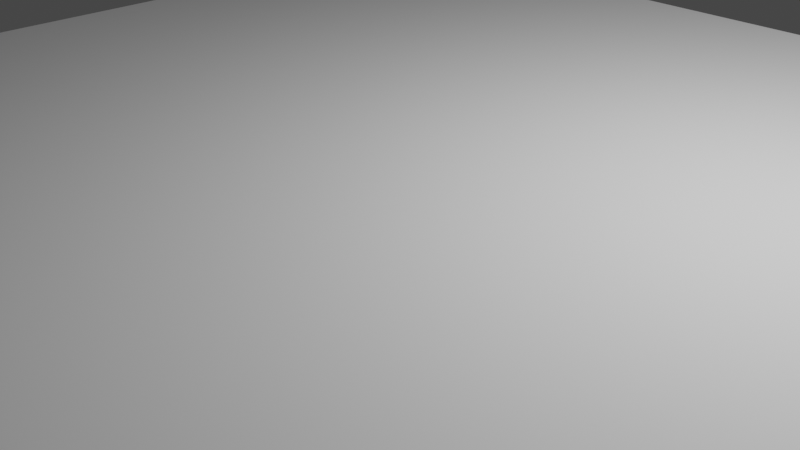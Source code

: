 # Source: test.blend  (saved by Blender 3.3.6; exported with 4.5.12 LTS)
import bpy
from mathutils import Matrix  # noqa: F401  (used for matrix-valued properties, if any)

bpy.ops.wm.read_factory_settings(use_empty=True)
scene = bpy.context.scene
scene.name = 'Scene'

# ---- collections
col_collection = bpy.data.collections.new('Collection'); scene.collection.children.link(col_collection)

# ---- world
world_world = bpy.data.worlds.new('World'); scene.world = world_world
world_world.use_nodes = True; world_world.node_tree.nodes.clear()
_N = world_world.node_tree.nodes; _L = world_world.node_tree.links
n0 = _N.new('ShaderNodeOutputWorld'); n0.name = 'World Output'; n0.location = (300, 300)
n1 = _N.new('ShaderNodeBackground'); n1.name = 'Background'; n1.location = (10, 300)
n1.inputs[0].default_value = (0.05088, 0.05088, 0.05088, 1.0)
_L.new(n1.outputs[0], n0.inputs[0])
n0.is_active_output = True
world_world.color = (0.05088, 0.05088, 0.05088)
world_world.use_sun_shadow = False
world_world.sun_shadow_jitter_overblur = 0.0

# ---- cameras
cam_camera = bpy.data.cameras.new('Camera')
cam_camera.clip_end = 100.0
cam_camera.ortho_scale = 7.314

# ---- lights
light_light = bpy.data.lights.new('Light', 'POINT')
light_light.transmission_factor = 0.0
light_light.energy = 1000.0
light_light.shadow_soft_size = 0.1
light_light.shadow_maximum_resolution = 0.006
light_light.use_absolute_resolution = True

# ---- meshes
me_cube_004 = bpy.data.meshes.new('Cube.004')
me_cube_004.from_pydata([(54.54, -5.173, -30.0), (79.48, 1.045, -29.36), (54.54, -5.173, -28.0), (54.54, 5.421, -30.0), (79.67, 1.026, -29.36), (54.54, 5.421, -28.0), (82.98, -5.173, -30.0), (79.86, 0.9691, -29.36), (82.98, -5.173, -28.0), (82.98, 5.421, -30.0), (80.03, 0.8767, -29.36), (82.98, 5.421, -28.0), (80.18, 0.7523, -29.36), (80.31, 0.6008, -29.36), (80.4, 0.4279, -29.36), (80.46, 0.2403, -29.36), (80.48, 0.04521, -29.36), (80.46, -0.1499, -29.36), (80.4, -0.3375, -29.36), (80.31, -0.5104, -29.36), (80.18, -0.6619, -29.36), (80.03, -0.7863, -29.36), (79.86, -0.8787, -29.36), (79.67, -0.9356, -29.36), (79.48, -0.9548, -29.36), (79.28, -0.9356, -29.36), (79.1, -0.8787, -29.36), (78.92, -0.7863, -29.36), (78.77, -0.6619, -29.36), (78.65, -0.5104, -29.36), (78.55, -0.3375, -29.36), (78.5, -0.1499, -29.36), (78.48, 0.04521, -29.36), (78.5, 0.2403, -29.36), (78.55, 0.4279, -29.36), (78.65, 0.6008, -29.36), (78.77, 0.7523, -29.36), (78.92, 0.8767, -29.36), (79.1, 0.9691, -29.36), (79.28, 1.026, -29.36), (78.48, 0.04521, -28.0), (78.5, -0.1499, -28.0), (78.5, 0.2403, -28.0), (78.65, -0.5104, -28.0), (78.55, -0.3375, -28.0), (78.55, 0.4279, -28.0), (78.65, 0.6008, -28.0), (79.28, -0.9356, -28.0), (79.28, 1.026, -28.0), (79.1, -0.8787, -28.0), (79.1, 0.9691, -28.0), (78.92, -0.7863, -28.0), (78.77, -0.6619, -28.0), (78.77, 0.7523, -28.0), (78.92, 0.8767, -28.0), (79.67, -0.9356, -28.0), (79.67, 1.026, -28.0), (79.86, -0.8787, -28.0), (79.86, 0.9691, -28.0), (80.48, 0.04521, -28.0), (80.46, -0.1499, -28.0), (80.46, 0.2403, -28.0), (80.31, -0.5104, -28.0), (80.4, -0.3375, -28.0), (80.4, 0.4279, -28.0), (80.31, 0.6008, -28.0), (80.03, -0.7863, -28.0), (80.18, -0.6619, -28.0), (80.18, 0.7523, -28.0), (80.03, 0.8767, -28.0), (79.48, 1.045, -28.0), (79.48, -0.9548, -28.0), (-5.384, -5.384, -1.07), (-5.384, -5.384, 1.07), (-5.384, 5.384, -1.07), (-5.384, 5.384, 1.07), (5.384, -5.384, -1.07), (5.384, -5.384, 1.07), (5.384, 5.384, -1.07), (5.384, 5.384, 1.07), (5.397, -5.348, -1.07), (5.397, -5.348, 1.07), (5.397, 5.421, -1.07), (5.397, 5.421, 1.07), (9.443, -5.348, -1.07), (9.443, -5.348, 1.07), (9.443, 5.421, -1.07), (9.443, 5.421, 1.07), (9.443, -5.348, -1.07), (9.443, -5.348, 1.07), (9.443, 5.421, -1.07), (9.443, 5.421, 1.07), (9.415, -5.288, 0.9671), (9.415, -5.288, -21.65), (9.415, 5.417, 0.9671), (9.415, 5.417, -21.65), (28.04, -5.288, -21.65), (28.04, 5.417, -21.65), (13.21, -5.288, 0.9671), (28.04, -5.288, -17.04), (13.21, -5.288, -2.635), (15.33, -5.288, -2.772), (16.18, -5.288, -6.238), (18.3, -5.288, -6.374), (19.14, -5.288, -9.84), (21.27, -5.288, -9.977), (22.11, -5.288, -13.44), (24.23, -5.288, -13.58), (25.08, -5.288, -17.04), (28.04, 5.417, -17.04), (13.21, 5.417, 0.9671), (25.08, 5.417, -17.04), (24.23, 5.417, -13.58), (22.11, 5.417, -13.44), (21.27, 5.417, -9.977), (19.14, 5.417, -9.84), (18.3, 5.417, -6.374), (16.18, 5.417, -6.238), (15.33, 5.417, -2.772), (13.21, 5.417, -2.635), (27.25, -5.173, -23.45), (27.7, -5.173, -21.5), (27.25, 5.421, -23.45), (27.7, 5.421, -21.5), (54.97, -5.173, -29.85), (55.42, -5.173, -27.9), (54.97, 5.421, -29.85), (55.42, 5.421, -27.9), (54.53, -5.178, -30.0), (79.48, 1.038, -29.36), (54.53, -5.178, -27.99), (54.53, 5.427, -30.0), (79.67, 1.019, -29.36), (54.53, 5.427, -27.99), (82.99, -5.178, -30.0), (79.86, 0.9624, -29.36), (82.99, -5.178, -27.99), (82.99, 5.427, -30.0), (80.03, 0.8706, -29.36), (82.99, 5.427, -27.99), (80.18, 0.7472, -29.36), (80.3, 0.5967, -29.36), (80.39, 0.4251, -29.36), (80.45, 0.2389, -29.36), (80.47, 0.04521, -29.36), (80.45, -0.1485, -29.36), (80.39, -0.3347, -29.36), (80.3, -0.5063, -29.36), (80.18, -0.6567, -29.36), (80.03, -0.7802, -29.36), (79.86, -0.8719, -29.36), (79.67, -0.9284, -29.36), (79.48, -0.9475, -29.36), (79.28, -0.9284, -29.36), (79.1, -0.8719, -29.36), (78.93, -0.7802, -29.36), (78.78, -0.6567, -29.36), (78.65, -0.5063, -29.36), (78.56, -0.3347, -29.36), (78.5, -0.1485, -29.36), (78.48, 0.04521, -29.36), (78.5, 0.2389, -29.36), (78.56, 0.4251, -29.36), (78.65, 0.5967, -29.36), (78.78, 0.7472, -29.36), (78.93, 0.8706, -29.36), (79.1, 0.9624, -29.36), (79.28, 1.019, -29.36), (78.48, 0.04521, -27.99), (78.5, -0.1485, -27.99), (78.5, 0.2389, -27.99), (78.65, -0.5063, -27.99), (78.56, -0.3347, -27.99), (78.56, 0.4251, -27.99), (78.65, 0.5967, -27.99), (79.28, -0.9284, -27.99), (79.28, 1.019, -27.99), (79.1, -0.8719, -27.99), (79.1, 0.9624, -27.99), (78.93, -0.7802, -27.99), (78.78, -0.6567, -27.99), (78.78, 0.7472, -27.99), (78.93, 0.8706, -27.99), (79.67, -0.9289, -27.99), (79.67, 1.019, -27.99), (79.86, -0.8719, -27.99), (79.86, 0.9624, -27.99), (80.47, 0.04521, -27.99), (80.45, -0.1485, -27.99), (80.45, 0.2389, -27.99), (80.3, -0.5063, -27.99), (80.39, -0.3347, -27.99), (80.39, 0.4251, -27.99), (80.3, 0.5967, -27.99), (80.03, -0.7802, -27.99), (80.18, -0.6567, -27.99), (80.18, 0.7472, -27.99), (80.03, 0.8706, -27.99), (79.48, 1.038, -27.99), (79.48, -0.9475, -27.99), (-5.39, -5.39, -1.076), (-5.39, -5.39, 1.076), (-5.39, 5.39, -1.076), (-5.39, 5.39, 1.076), (5.39, -5.39, -1.076), (5.39, -5.39, 1.076), (5.39, 5.39, -1.076), (5.39, 5.39, 1.076), (5.391, -5.353, -1.076), (5.391, -5.353, 1.076), (5.391, 5.427, -1.076), (5.391, 5.427, 1.076), (9.443, -5.351, -1.08), (9.443, -5.355, 1.063), (9.443, 5.425, -1.08), (9.443, 5.428, 1.063), (9.448, -5.348, -1.079), (9.448, -5.348, 1.061), (9.448, 5.421, -1.079), (9.448, 5.421, 1.061), (9.41, -5.294, 0.9729), (9.41, -5.294, -21.66), (9.41, 5.423, 0.9729), (9.41, 5.423, -21.66), (28.05, -5.294, -21.66), (28.05, 5.423, -21.66), (13.22, -5.294, 0.9729), (28.05, -5.294, -17.04), (13.22, -5.294, -2.63), (15.34, -5.294, -2.766), (16.18, -5.294, -6.232), (18.31, -5.294, -6.368), (19.15, -5.294, -9.834), (21.27, -5.294, -9.97), (22.11, -5.294, -13.44), (24.24, -5.294, -13.57), (25.08, -5.294, -17.04), (28.05, 5.423, -17.04), (13.22, 5.423, 0.9729), (25.08, 5.423, -17.04), (24.24, 5.423, -13.57), (22.11, 5.423, -13.44), (21.27, 5.423, -9.97), (19.15, 5.423, -9.834), (18.31, 5.423, -6.368), (16.18, 5.423, -6.232), (15.34, 5.423, -2.766), (13.22, 5.423, -2.63), (27.25, -5.178, -23.46), (27.7, -5.178, -21.5), (27.25, 5.427, -23.46), (27.7, 5.427, -21.5), (54.97, -5.178, -29.86), (55.42, -5.178, -27.9), (54.97, 5.427, -29.86), (55.42, 5.427, -27.9)], [], [(0, 3, 5, 2), (3, 9, 11, 5), (9, 6, 8, 11), (6, 0, 2, 8), (3, 0, 6, 9), (55, 57, 66, 67, 62, 63, 60, 59, 61, 64, 65, 68, 69, 58, 56, 11, 8), (56, 70, 48, 50, 54, 53, 46, 45, 42, 40, 41, 44, 43, 52, 51, 49, 47, 71, 55, 8, 2, 5, 11), (70, 56, 4, 1), (56, 58, 7, 4), (7, 58, 69, 10), (10, 69, 68, 12), (12, 68, 65, 13), (13, 65, 64, 14), (14, 64, 61, 15), (15, 61, 59, 16), (16, 59, 60, 17), (17, 60, 63, 18), (18, 63, 62, 19), (19, 62, 67, 20), (20, 67, 66, 21), (21, 66, 57, 22), (22, 57, 55, 23), (23, 55, 71, 24), (24, 71, 47, 25), (25, 47, 49, 26), (49, 51, 27, 26), (51, 52, 28, 27), (52, 43, 29, 28), (43, 44, 30, 29), (44, 41, 31, 30), (41, 40, 32, 31), (40, 42, 33, 32), (42, 45, 34, 33), (45, 46, 35, 34), (46, 53, 36, 35), (53, 54, 37, 36), (54, 50, 38, 37), (50, 48, 39, 38), (48, 70, 1, 39), (23, 24, 25, 26, 27, 28, 29, 30, 31, 32, 33, 34, 35, 36, 37, 38, 39, 1, 4, 7, 10, 12, 13, 14, 15, 16, 17, 18, 19, 20, 21, 22), (72, 74, 75, 73), (74, 78, 79, 75), (78, 76, 77, 79), (76, 72, 73, 77), (74, 72, 76, 78), (79, 77, 73, 75), (80, 82, 83, 81), (82, 86, 87, 83), (85, 89, 88, 84), (84, 80, 81, 85), (82, 80, 84, 86), (87, 85, 81, 83), (90, 88, 89, 91), (84, 88, 90, 86), (87, 91, 89, 85), (86, 90, 91, 87), (92, 93, 95, 94), (98, 100, 101, 102, 103, 104, 105, 106, 107, 108, 99, 96, 93, 92), (94, 95, 97, 109, 111, 112, 113, 114, 115, 116, 117, 118, 119, 110), (109, 97, 96, 99), (97, 95, 93, 96), (98, 110, 119, 100), (100, 119, 118, 101), (101, 118, 117, 102), (102, 117, 116, 103), (103, 116, 115, 104), (104, 115, 114, 105), (105, 114, 113, 106), (106, 113, 112, 107), (107, 112, 111, 108), (108, 111, 109, 99), (94, 110, 98, 92), (120, 122, 123, 121), (122, 126, 127, 123), (126, 124, 125, 127), (124, 120, 121, 125), (122, 120, 124, 126), (127, 125, 121, 123), (128, 130, 133, 131), (131, 133, 139, 137), (137, 139, 136, 134), (134, 136, 130, 128), (131, 137, 134, 128), (183, 136, 139, 184, 186, 197, 196, 193, 192, 189, 187, 188, 191, 190, 195, 194, 185), (184, 139, 133, 130, 136, 183, 199, 175, 177, 179, 180, 171, 172, 169, 168, 170, 173, 174, 181, 182, 178, 176, 198), (198, 129, 132, 184), (184, 132, 135, 186), (135, 138, 197, 186), (138, 140, 196, 197), (140, 141, 193, 196), (141, 142, 192, 193), (142, 143, 189, 192), (143, 144, 187, 189), (144, 145, 188, 187), (145, 146, 191, 188), (146, 147, 190, 191), (147, 148, 195, 190), (148, 149, 194, 195), (149, 150, 185, 194), (150, 151, 183, 185), (151, 152, 199, 183), (152, 153, 175, 199), (153, 154, 177, 175), (177, 154, 155, 179), (179, 155, 156, 180), (180, 156, 157, 171), (171, 157, 158, 172), (172, 158, 159, 169), (169, 159, 160, 168), (168, 160, 161, 170), (170, 161, 162, 173), (173, 162, 163, 174), (174, 163, 164, 181), (181, 164, 165, 182), (182, 165, 166, 178), (178, 166, 167, 176), (176, 167, 129, 198), (151, 150, 149, 148, 147, 146, 145, 144, 143, 142, 141, 140, 138, 135, 132, 129, 167, 166, 165, 164, 163, 162, 161, 160, 159, 158, 157, 156, 155, 154, 153, 152), (200, 201, 203, 202), (202, 203, 207, 206), (206, 207, 205, 204), (204, 205, 201, 200), (202, 206, 204, 200), (207, 203, 201, 205), (208, 209, 211, 210), (210, 211, 215, 214), (213, 212, 216, 217), (212, 213, 209, 208), (210, 214, 212, 208), (215, 211, 209, 213), (218, 219, 217, 216), (212, 214, 218, 216), (215, 213, 217, 219), (214, 215, 219, 218), (220, 222, 223, 221), (226, 220, 221, 224, 227, 236, 235, 234, 233, 232, 231, 230, 229, 228), (222, 238, 247, 246, 245, 244, 243, 242, 241, 240, 239, 237, 225, 223), (237, 227, 224, 225), (225, 224, 221, 223), (226, 228, 247, 238), (228, 229, 246, 247), (229, 230, 245, 246), (230, 231, 244, 245), (231, 232, 243, 244), (232, 233, 242, 243), (233, 234, 241, 242), (234, 235, 240, 241), (235, 236, 239, 240), (236, 227, 237, 239), (222, 220, 226, 238), (248, 249, 251, 250), (250, 251, 255, 254), (254, 255, 253, 252), (252, 253, 249, 248), (250, 254, 252, 248), (255, 251, 249, 253)])
_uv = me_cube_004.uv_layers.new(name='UVMap')
_uv.uv.foreach_set('vector', [0.375, 0.0, 0.375, 0.25, 0.625, 0.25, 0.625, 0.0, 0.375, 0.25, 0.375, 0.5, 0.625, 0.5, 0.625, 0.25, 0.375, 0.5, 0.375, 0.75, 0.625, 0.75, 0.625, 0.5, 0.375, 0.75, 0.375, 1.0, 0.625, 1.0, 0.625, 0.75, 0.125, 0.5, 0.125, 0.75, 0.375, 0.75, 0.375, 0.5, 0.6541, 0.65, 0.6524, 0.6487, 0.6509, 0.6465, 0.6496, 0.6436, 0.6485, 0.64, 0.6477, 0.6359, 0.6472, 0.6315, 0.647, 0.6269, 0.6472, 0.6223, 0.6477, 0.6178, 0.6485, 0.6138, 0.6496, 0.6102, 0.6509, 0.6072, 0.6524, 0.6051, 0.6541, 0.6037, 0.625, 0.5, 0.625, 0.75, 0.6541, 0.6037, 0.6558, 0.6033, 0.6575, 0.6037, 0.6591, 0.6051, 0.6607, 0.6072, 0.662, 0.6102, 0.6631, 0.6138, 0.6639, 0.6178, 0.6644, 0.6223, 0.6646, 0.6269, 0.6644, 0.6315, 0.6639, 0.6359, 0.6631, 0.64, 0.662, 0.6436, 0.6607, 0.6465, 0.6591, 0.6487, 0.6575, 0.65, 0.6558, 0.6505, 0.6541, 0.65, 0.625, 0.75, 0.875, 0.75, 0.875, 0.5, 0.625, 0.5, 1.0, 0.8416, 0.9688, 0.8416, 0.9688, 0.5, 1.0, 0.5, 0.9688, 0.8416, 0.9375, 0.8416, 0.9375, 0.5, 0.9688, 0.5, 0.9375, 0.5, 0.9375, 0.8416, 0.9062, 0.8416, 0.9062, 0.5, 0.9062, 0.5, 0.9062, 0.8416, 0.875, 0.8416, 0.875, 0.5, 0.875, 0.5, 0.875, 0.8416, 0.8438, 0.8416, 0.8438, 0.5, 0.8438, 0.5, 0.8438, 0.8416, 0.8125, 0.8416, 0.8125, 0.5, 0.8125, 0.5, 0.8125, 0.8416, 0.7812, 0.8416, 0.7812, 0.5, 0.7812, 0.5, 0.7812, 0.8416, 0.75, 0.8416, 0.75, 0.5, 0.75, 0.5, 0.75, 0.8416, 0.7188, 0.8416, 0.7188, 0.5, 0.7188, 0.5, 0.7188, 0.8416, 0.6875, 0.8416, 0.6875, 0.5, 0.6875, 0.5, 0.6875, 0.8416, 0.6562, 0.8416, 0.6562, 0.5, 0.6562, 0.5, 0.6562, 0.8416, 0.625, 0.8416, 0.625, 0.5, 0.625, 0.5, 0.625, 0.8416, 0.5938, 0.8416, 0.5938, 0.5, 0.5938, 0.5, 0.5938, 0.8416, 0.5625, 0.8416, 0.5625, 0.5, 0.5625, 0.5, 0.5625, 0.8416, 0.5312, 0.8416, 0.5312, 0.5, 0.5312, 0.5, 0.5312, 0.8416, 0.5, 0.8416, 0.5, 0.5, 0.5, 0.5, 0.5, 0.8416, 0.4688, 0.8416, 0.4688, 0.5, 0.4688, 0.5, 0.4688, 0.8416, 0.4375, 0.8416, 0.4375, 0.5, 0.4375, 0.8416, 0.4062, 0.8416, 0.4062, 0.5, 0.4375, 0.5, 0.4062, 0.8416, 0.375, 0.8416, 0.375, 0.5, 0.4062, 0.5, 0.375, 0.8416, 0.3438, 0.8416, 0.3438, 0.5, 0.375, 0.5, 0.3438, 0.8416, 0.3125, 0.8416, 0.3125, 0.5, 0.3438, 0.5, 0.3125, 0.8416, 0.2812, 0.8416, 0.2812, 0.5, 0.3125, 0.5, 0.2812, 0.8416, 0.25, 0.8416, 0.25, 0.5, 0.2812, 0.5, 0.25, 0.8416, 0.2188, 0.8416, 0.2188, 0.5, 0.25, 0.5, 0.2188, 0.8416, 0.1875, 0.8416, 0.1875, 0.5, 0.2188, 0.5, 0.1875, 0.8416, 0.1562, 0.8416, 0.1562, 0.5, 0.1875, 0.5, 0.1562, 0.8416, 0.125, 0.8416, 0.125, 0.5, 0.1562, 0.5, 0.125, 0.8416, 0.09375, 0.8416, 0.09375, 0.5, 0.125, 0.5, 0.09375, 0.8416, 0.0625, 0.8416, 0.0625, 0.5, 0.09375, 0.5, 0.0625, 0.8416, 0.03125, 0.8416, 0.03125, 0.5, 0.0625, 0.5, 0.03125, 0.8416, 0.0, 0.8416, 0.0, 0.5, 0.03125, 0.5, 0.7968, 0.01461, 0.75, 0.01, 0.7032, 0.01461, 0.6582, 0.02827, 0.6167, 0.05045, 0.5803, 0.08029, 0.5504, 0.1167, 0.5283, 0.1582, 0.5146, 0.2032, 0.51, 0.25, 0.5146, 0.2968, 0.5283, 0.3418, 0.5504, 0.3833, 0.5803, 0.4197, 0.6167, 0.4496, 0.6582, 0.4717, 0.7032, 0.4854, 0.75, 0.49, 0.7968, 0.4854, 0.8418, 0.4717, 0.8833, 0.4496, 0.9197, 0.4197, 0.9496, 0.3833, 0.9717, 0.3418, 0.9854, 0.2968, 0.99, 0.25, 0.9854, 0.2032, 0.9717, 0.1582, 0.9496, 0.1167, 0.9197, 0.08029, 0.8833, 0.05045, 0.8418, 0.02827, 0.375, 0.0, 0.375, 0.25, 0.625, 0.25, 0.625, 0.0, 0.375, 0.25, 0.375, 0.5, 0.625, 0.5, 0.625, 0.25, 0.375, 0.5, 0.375, 0.75, 0.625, 0.75, 0.625, 0.5, 0.375, 0.75, 0.375, 1.0, 0.625, 1.0, 0.625, 0.75, 0.125, 0.5, 0.125, 0.75, 0.375, 0.75, 0.375, 0.5, 0.625, 0.5, 0.625, 0.75, 0.875, 0.75, 0.875, 0.5, 0.375, 0.0, 0.375, 0.25, 0.625, 0.25, 0.625, 0.0, 0.375, 0.25, 0.375, 0.5, 0.625, 0.5, 0.625, 0.25, 0.625, 0.75, 0.625, 0.75, 0.375, 0.75, 0.375, 0.75, 0.375, 0.75, 0.375, 1.0, 0.625, 1.0, 0.625, 0.75, 0.125, 0.5, 0.125, 0.75, 0.375, 0.75, 0.375, 0.5, 0.625, 0.5, 0.625, 0.75, 0.875, 0.75, 0.875, 0.5, 0.375, 0.5, 0.375, 0.75, 0.625, 0.75, 0.625, 0.5, 0.375, 0.75, 0.375, 0.75, 0.375, 0.5, 0.375, 0.5, 0.625, 0.5, 0.625, 0.5, 0.625, 0.75, 0.625, 0.75, 0.375, 0.5, 0.375, 0.5, 0.625, 0.5, 0.625, 0.5, 0.375, 0.0, 0.625, 0.0, 0.625, 0.25, 0.375, 0.25, 0.375, 0.9491, 0.4148, 0.9491, 0.4163, 0.9206, 0.4546, 0.9092, 0.4561, 0.8807, 0.4944, 0.8694, 0.4959, 0.8409, 0.5342, 0.8296, 0.5358, 0.8011, 0.5741, 0.7898, 0.5741, 0.75, 0.625, 0.75, 0.625, 1.0, 0.375, 1.0, 0.375, 0.25, 0.625, 0.25, 0.625, 0.5, 0.5741, 0.5, 0.5741, 0.4602, 0.5358, 0.4489, 0.5342, 0.4204, 0.4959, 0.4091, 0.4944, 0.3806, 0.4561, 0.3693, 0.4546, 0.3408, 0.4163, 0.3294, 0.4148, 0.3009, 0.375, 0.3009, 0.5741, 0.5, 0.625, 0.5, 0.625, 0.75, 0.5741, 0.75, 0.625, 0.5, 0.875, 0.5, 0.875, 0.75, 0.625, 0.75, 0.1759, 0.75, 0.1759, 0.5, 0.1759, 0.5, 0.1759, 0.75, 0.1759, 0.75, 0.1759, 0.5, 0.2044, 0.5, 0.2044, 0.75, 0.2044, 0.75, 0.2044, 0.5, 0.2158, 0.5, 0.2158, 0.75, 0.2158, 0.75, 0.2158, 0.5, 0.2443, 0.5, 0.2443, 0.75, 0.2443, 0.75, 0.2443, 0.5, 0.375, 0.5, 0.375, 0.75, 0.375, 0.75, 0.375, 0.5, 0.4959, 0.5, 0.4959, 0.75, 0.4959, 0.75, 0.4959, 0.5, 0.5342, 0.5, 0.5342, 0.75, 0.5342, 0.75, 0.5342, 0.5, 0.5358, 0.5, 0.5358, 0.75, 0.5358, 0.75, 0.5358, 0.5, 0.5741, 0.5, 0.5741, 0.75, 0.5741, 0.75, 0.5741, 0.5, 0.5741, 0.5, 0.5741, 0.75, 0.125, 0.5, 0.1759, 0.5, 0.1759, 0.75, 0.125, 0.75, 0.375, 0.0, 0.375, 0.25, 0.625, 0.25, 0.625, 0.0, 0.375, 0.25, 0.375, 0.5, 0.625, 0.5, 0.625, 0.25, 0.375, 0.5, 0.375, 0.75, 0.625, 0.75, 0.625, 0.5, 0.375, 0.75, 0.375, 1.0, 0.625, 1.0, 0.625, 0.75, 0.125, 0.5, 0.125, 0.75, 0.375, 0.75, 0.375, 0.5, 0.625, 0.5, 0.625, 0.75, 0.875, 0.75, 0.875, 0.5, 0.375, 0.0, 0.625, 0.0, 0.625, 0.25, 0.375, 0.25, 0.375, 0.25, 0.625, 0.25, 0.625, 0.5, 0.375, 0.5, 0.375, 0.5, 0.625, 0.5, 0.625, 0.75, 0.375, 0.75, 0.375, 0.75, 0.625, 0.75, 0.625, 1.0, 0.375, 1.0, 0.125, 0.5, 0.375, 0.5, 0.375, 0.75, 0.125, 0.75, 0.6541, 0.65, 0.625, 0.75, 0.625, 0.5, 0.6541, 0.6037, 0.6524, 0.6051, 0.6509, 0.6072, 0.6496, 0.6102, 0.6485, 0.6138, 0.6477, 0.6178, 0.6472, 0.6223, 0.647, 0.6269, 0.6472, 0.6315, 0.6477, 0.6359, 0.6485, 0.64, 0.6496, 0.6436, 0.6509, 0.6465, 0.6524, 0.6487, 0.6541, 0.6037, 0.625, 0.5, 0.875, 0.5, 0.875, 0.75, 0.625, 0.75, 0.6541, 0.65, 0.6558, 0.6505, 0.6575, 0.65, 0.6591, 0.6487, 0.6607, 0.6465, 0.662, 0.6436, 0.6631, 0.64, 0.6639, 0.6359, 0.6644, 0.6315, 0.6646, 0.6269, 0.6644, 0.6223, 0.6639, 0.6178, 0.6631, 0.6138, 0.662, 0.6102, 0.6607, 0.6072, 0.6591, 0.6051, 0.6575, 0.6037, 0.6558, 0.6033, 1.0, 0.8416, 1.0, 0.5, 0.9688, 0.5, 0.9688, 0.8416, 0.9688, 0.8416, 0.9688, 0.5, 0.9375, 0.5, 0.9375, 0.8416, 0.9375, 0.5, 0.9062, 0.5, 0.9062, 0.8416, 0.9375, 0.8416, 0.9062, 0.5, 0.875, 0.5, 0.875, 0.8416, 0.9062, 0.8416, 0.875, 0.5, 0.8438, 0.5, 0.8438, 0.8416, 0.875, 0.8416, 0.8438, 0.5, 0.8125, 0.5, 0.8125, 0.8416, 0.8438, 0.8416, 0.8125, 0.5, 0.7812, 0.5, 0.7812, 0.8416, 0.8125, 0.8416, 0.7812, 0.5, 0.75, 0.5, 0.75, 0.8416, 0.7812, 0.8416, 0.75, 0.5, 0.7188, 0.5, 0.7188, 0.8416, 0.75, 0.8416, 0.7188, 0.5, 0.6875, 0.5, 0.6875, 0.8416, 0.7188, 0.8416, 0.6875, 0.5, 0.6562, 0.5, 0.6562, 0.8416, 0.6875, 0.8416, 0.6562, 0.5, 0.625, 0.5, 0.625, 0.8416, 0.6562, 0.8416, 0.625, 0.5, 0.5938, 0.5, 0.5938, 0.8416, 0.625, 0.8416, 0.5938, 0.5, 0.5625, 0.5, 0.5625, 0.8416, 0.5938, 0.8416, 0.5625, 0.5, 0.5312, 0.5, 0.5312, 0.8416, 0.5625, 0.8416, 0.5312, 0.5, 0.5, 0.5, 0.5, 0.8416, 0.5312, 0.8416, 0.5, 0.5, 0.4688, 0.5, 0.4688, 0.8416, 0.5, 0.8416, 0.4688, 0.5, 0.4375, 0.5, 0.4375, 0.8416, 0.4688, 0.8416, 0.4375, 0.8416, 0.4375, 0.5, 0.4062, 0.5, 0.4062, 0.8416, 0.4062, 0.8416, 0.4062, 0.5, 0.375, 0.5, 0.375, 0.8416, 0.375, 0.8416, 0.375, 0.5, 0.3438, 0.5, 0.3438, 0.8416, 0.3438, 0.8416, 0.3438, 0.5, 0.3125, 0.5, 0.3125, 0.8416, 0.3125, 0.8416, 0.3125, 0.5, 0.2812, 0.5, 0.2812, 0.8416, 0.2812, 0.8416, 0.2812, 0.5, 0.25, 0.5, 0.25, 0.8416, 0.25, 0.8416, 0.25, 0.5, 0.2188, 0.5, 0.2188, 0.8416, 0.2188, 0.8416, 0.2188, 0.5, 0.1875, 0.5, 0.1875, 0.8416, 0.1875, 0.8416, 0.1875, 0.5, 0.1562, 0.5, 0.1562, 0.8416, 0.1562, 0.8416, 0.1562, 0.5, 0.125, 0.5, 0.125, 0.8416, 0.125, 0.8416, 0.125, 0.5, 0.09375, 0.5, 0.09375, 0.8416, 0.09375, 0.8416, 0.09375, 0.5, 0.0625, 0.5, 0.0625, 0.8416, 0.0625, 0.8416, 0.0625, 0.5, 0.03125, 0.5, 0.03125, 0.8416, 0.03125, 0.8416, 0.03125, 0.5, 0.0, 0.5, 0.0, 0.8416, 0.7968, 0.01461, 0.8418, 0.02827, 0.8833, 0.05045, 0.9197, 0.08029, 0.9496, 0.1167, 0.9717, 0.1582, 0.9854, 0.2032, 0.99, 0.25, 0.9854, 0.2968, 0.9717, 0.3418, 0.9496, 0.3833, 0.9197, 0.4197, 0.8833, 0.4496, 0.8418, 0.4717, 0.7968, 0.4854, 0.75, 0.49, 0.7032, 0.4854, 0.6582, 0.4717, 0.6167, 0.4496, 0.5803, 0.4197, 0.5504, 0.3833, 0.5283, 0.3418, 0.5146, 0.2968, 0.51, 0.25, 0.5146, 0.2032, 0.5283, 0.1582, 0.5504, 0.1167, 0.5803, 0.08029, 0.6167, 0.05045, 0.6582, 0.02827, 0.7032, 0.01461, 0.75, 0.01, 0.375, 0.0, 0.625, 0.0, 0.625, 0.25, 0.375, 0.25, 0.375, 0.25, 0.625, 0.25, 0.625, 0.5, 0.375, 0.5, 0.375, 0.5, 0.625, 0.5, 0.625, 0.75, 0.375, 0.75, 0.375, 0.75, 0.625, 0.75, 0.625, 1.0, 0.375, 1.0, 0.125, 0.5, 0.375, 0.5, 0.375, 0.75, 0.125, 0.75, 0.625, 0.5, 0.875, 0.5, 0.875, 0.75, 0.625, 0.75, 0.375, 0.0, 0.625, 0.0, 0.625, 0.25, 0.375, 0.25, 0.375, 0.25, 0.625, 0.25, 0.625, 0.5, 0.375, 0.5, 0.625, 0.75, 0.375, 0.75, 0.375, 0.75, 0.625, 0.75, 0.375, 0.75, 0.625, 0.75, 0.625, 1.0, 0.375, 1.0, 0.125, 0.5, 0.375, 0.5, 0.375, 0.75, 0.125, 0.75, 0.625, 0.5, 0.875, 0.5, 0.875, 0.75, 0.625, 0.75, 0.375, 0.5, 0.625, 0.5, 0.625, 0.75, 0.375, 0.75, 0.375, 0.75, 0.375, 0.5, 0.375, 0.5, 0.375, 0.75, 0.625, 0.5, 0.625, 0.75, 0.625, 0.75, 0.625, 0.5, 0.375, 0.5, 0.625, 0.5, 0.625, 0.5, 0.375, 0.5, 0.375, 0.0, 0.375, 0.25, 0.625, 0.25, 0.625, 0.0, 0.375, 0.9491, 0.375, 1.0, 0.625, 1.0, 0.625, 0.75, 0.5741, 0.75, 0.5741, 0.7898, 0.5358, 0.8011, 0.5342, 0.8296, 0.4959, 0.8409, 0.4944, 0.8694, 0.4561, 0.8807, 0.4546, 0.9092, 0.4163, 0.9206, 0.4148, 0.9491, 0.375, 0.25, 0.375, 0.3009, 0.4148, 0.3009, 0.4163, 0.3294, 0.4546, 0.3408, 0.4561, 0.3693, 0.4944, 0.3806, 0.4959, 0.4091, 0.5342, 0.4204, 0.5358, 0.4489, 0.5741, 0.4602, 0.5741, 0.5, 0.625, 0.5, 0.625, 0.25, 0.5741, 0.5, 0.5741, 0.75, 0.625, 0.75, 0.625, 0.5, 0.625, 0.5, 0.625, 0.75, 0.875, 0.75, 0.875, 0.5, 0.1759, 0.75, 0.1759, 0.75, 0.1759, 0.5, 0.1759, 0.5, 0.1759, 0.75, 0.2044, 0.75, 0.2044, 0.5, 0.1759, 0.5, 0.2044, 0.75, 0.2158, 0.75, 0.2158, 0.5, 0.2044, 0.5, 0.2158, 0.75, 0.2443, 0.75, 0.2443, 0.5, 0.2158, 0.5, 0.2443, 0.75, 0.375, 0.75, 0.375, 0.5, 0.2443, 0.5, 0.375, 0.75, 0.4959, 0.75, 0.4959, 0.5, 0.375, 0.5, 0.4959, 0.75, 0.5342, 0.75, 0.5342, 0.5, 0.4959, 0.5, 0.5342, 0.75, 0.5358, 0.75, 0.5358, 0.5, 0.5342, 0.5, 0.5358, 0.75, 0.5741, 0.75, 0.5741, 0.5, 0.5358, 0.5, 0.5741, 0.75, 0.5741, 0.75, 0.5741, 0.5, 0.5741, 0.5, 0.125, 0.5, 0.125, 0.75, 0.1759, 0.75, 0.1759, 0.5, 0.375, 0.0, 0.625, 0.0, 0.625, 0.25, 0.375, 0.25, 0.375, 0.25, 0.625, 0.25, 0.625, 0.5, 0.375, 0.5, 0.375, 0.5, 0.625, 0.5, 0.625, 0.75, 0.375, 0.75, 0.375, 0.75, 0.625, 0.75, 0.625, 1.0, 0.375, 1.0, 0.125, 0.5, 0.375, 0.5, 0.375, 0.75, 0.125, 0.75, 0.625, 0.5, 0.875, 0.5, 0.875, 0.75, 0.625, 0.75])
me_cube_004.materials.append(None)
me_cube_004.update()

# ---- objects
ob_light = bpy.data.objects.new('Light', light_light)
ob_camera = bpy.data.objects.new('Camera', cam_camera)
ob_cube_004 = bpy.data.objects.new('Cube.004', me_cube_004)

# ---- transforms, parenting, visibility, modifiers, constraints
ob_light.location = (4.076, 1.005, 5.904)
ob_light.rotation_euler = (0.6503, 0.05522, 1.866)
ob_light.lock_rotations_4d = False
ob_light.empty_display_type = 'ARROWS'
ob_light.color = (0.0, 0.0, 0.0, 0.0)
ob_light.lineart.crease_threshold = 0.0
ob_camera.location = (7.359, -6.926, 4.958)
ob_camera.rotation_euler = (1.109, 0.0, 0.8149)
ob_camera.lock_rotations_4d = False
ob_camera.empty_display_type = 'ARROWS'
ob_camera.color = (0.0, 0.0, 0.0, 0.0)
ob_camera.display_type = 'WIRE'
ob_camera.lineart.crease_threshold = 0.0
ob_cube_004.location = (0.0, 0.0, 0.0)

# ---- collection membership
col_collection.objects.link(ob_light)
col_collection.objects.link(ob_camera)
col_collection.objects.link(ob_cube_004)

# ---- scene / render settings (as saved in the file)
scene.camera = ob_camera
scene.frame_start = 1; scene.frame_end = 250; scene.frame_set(1)
scene.render.engine = 'BLENDER_EEVEE_NEXT'
scene.cycles.sampling_pattern = 'TABULATED_SOBOL'
scene.cycles.use_light_tree = False
scene.view_settings.view_transform = 'Filmic'
bpy.context.view_layer.update()
